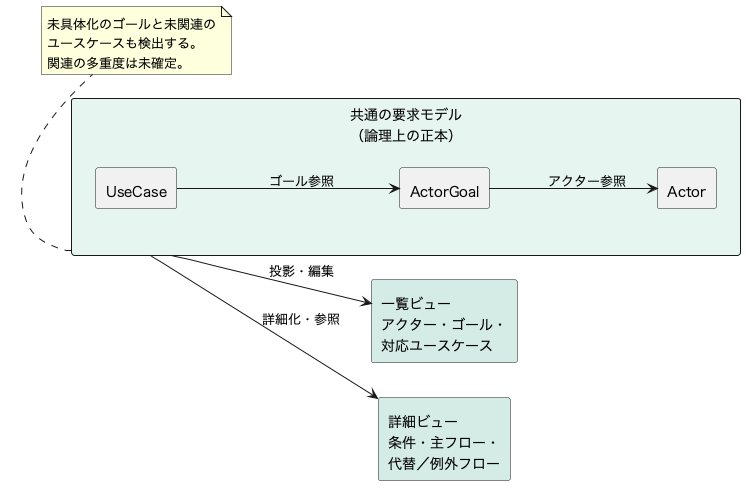

The diagram above was rendered by PlantUML. Its source (embedded in the PNG):
@startuml
skinparam backgroundColor white
skinparam shadowing false
skinparam defaultFontName "Hiragino Sans"
left to right direction
rectangle "共通の要求モデル\n（論理上の正本）" as M #E6F5F0 {
  rectangle "Actor" as A
  rectangle "ActorGoal" as G
  rectangle "UseCase" as U
  G --> A : アクター参照
  U --> G : ゴール参照
}
rectangle "一覧ビュー\nアクター・ゴール・\n対応ユースケース" as L #D4ECE5
rectangle "詳細ビュー\n条件・主フロー・\n代替／例外フロー" as D #D4ECE5
M --> L : 投影・編集
M --> D : 詳細化・参照
note bottom of M
未具体化のゴールと未関連の
ユースケースも検出する。
関連の多重度は未確定。
end note
@enduml